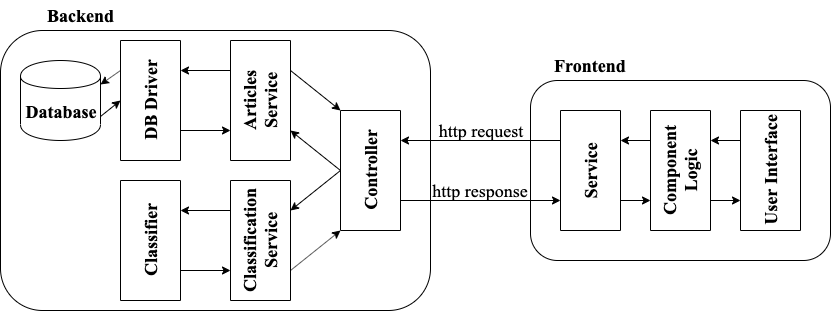

The diagram above was exported from draw.io. Its source (the exported page's mxGraphModel, read from the mxfile embedded in the PNG):
<mxGraphModel dx="946" dy="436" grid="1" gridSize="10" guides="1" tooltips="1" connect="1" arrows="1" fold="1" page="1" pageScale="1" pageWidth="1400" pageHeight="840" math="0" shadow="0">
  <root>
    <mxCell id="0" />
    <mxCell id="1" parent="0" />
    <mxCell id="uP4zDe6C-XZIVR4CW9Zg-1" value="" style="rounded=1;whiteSpace=wrap;html=1;glass=0;fillColor=none;" vertex="1" parent="1">
      <mxGeometry x="70" y="70" width="430" height="280" as="geometry" />
    </mxCell>
    <mxCell id="uP4zDe6C-XZIVR4CW9Zg-11" style="edgeStyle=none;rounded=0;orthogonalLoop=1;jettySize=auto;html=1;exitX=0.5;exitY=0;exitDx=0;exitDy=0;entryX=0.25;entryY=1;entryDx=0;entryDy=0;" edge="1" parent="1" source="uP4zDe6C-XZIVR4CW9Zg-2" target="uP4zDe6C-XZIVR4CW9Zg-4">
      <mxGeometry relative="1" as="geometry" />
    </mxCell>
    <mxCell id="uP4zDe6C-XZIVR4CW9Zg-14" style="edgeStyle=none;rounded=0;orthogonalLoop=1;jettySize=auto;html=1;exitX=0.5;exitY=0;exitDx=0;exitDy=0;entryX=0.75;entryY=1;entryDx=0;entryDy=0;" edge="1" parent="1" source="uP4zDe6C-XZIVR4CW9Zg-2" target="uP4zDe6C-XZIVR4CW9Zg-3">
      <mxGeometry relative="1" as="geometry" />
    </mxCell>
    <mxCell id="uP4zDe6C-XZIVR4CW9Zg-29" style="edgeStyle=none;rounded=0;orthogonalLoop=1;jettySize=auto;html=1;exitX=0.25;exitY=1;exitDx=0;exitDy=0;entryX=0.25;entryY=0;entryDx=0;entryDy=0;" edge="1" parent="1" source="uP4zDe6C-XZIVR4CW9Zg-2" target="uP4zDe6C-XZIVR4CW9Zg-25">
      <mxGeometry relative="1" as="geometry" />
    </mxCell>
    <mxCell id="uP4zDe6C-XZIVR4CW9Zg-2" value="&lt;font style=&quot;font-size: 18px&quot; face=&quot;Times New Roman&quot;&gt;Controller&lt;/font&gt;" style="rounded=0;whiteSpace=wrap;html=1;glass=0;fillColor=none;rotation=-90;fontStyle=1" vertex="1" parent="1">
      <mxGeometry x="380" y="180" width="120" height="60" as="geometry" />
    </mxCell>
    <mxCell id="uP4zDe6C-XZIVR4CW9Zg-16" style="edgeStyle=none;rounded=0;orthogonalLoop=1;jettySize=auto;html=1;exitX=0.25;exitY=1;exitDx=0;exitDy=0;entryX=0;entryY=0;entryDx=0;entryDy=0;" edge="1" parent="1" source="uP4zDe6C-XZIVR4CW9Zg-3" target="uP4zDe6C-XZIVR4CW9Zg-2">
      <mxGeometry relative="1" as="geometry" />
    </mxCell>
    <mxCell id="uP4zDe6C-XZIVR4CW9Zg-17" style="edgeStyle=none;rounded=0;orthogonalLoop=1;jettySize=auto;html=1;exitX=0.75;exitY=0;exitDx=0;exitDy=0;entryX=0.75;entryY=1;entryDx=0;entryDy=0;" edge="1" parent="1" source="uP4zDe6C-XZIVR4CW9Zg-3" target="uP4zDe6C-XZIVR4CW9Zg-5">
      <mxGeometry relative="1" as="geometry" />
    </mxCell>
    <mxCell id="uP4zDe6C-XZIVR4CW9Zg-3" value="&lt;font style=&quot;font-size: 18px&quot; face=&quot;Times New Roman&quot;&gt;Classification Service&lt;br&gt;&lt;/font&gt;" style="rounded=0;whiteSpace=wrap;html=1;glass=0;fillColor=none;rotation=-90;fontStyle=1" vertex="1" parent="1">
      <mxGeometry x="270" y="250" width="120" height="60" as="geometry" />
    </mxCell>
    <mxCell id="uP4zDe6C-XZIVR4CW9Zg-13" style="edgeStyle=none;rounded=0;orthogonalLoop=1;jettySize=auto;html=1;exitX=0.75;exitY=1;exitDx=0;exitDy=0;entryX=1;entryY=0;entryDx=0;entryDy=0;" edge="1" parent="1" source="uP4zDe6C-XZIVR4CW9Zg-4" target="uP4zDe6C-XZIVR4CW9Zg-2">
      <mxGeometry relative="1" as="geometry" />
    </mxCell>
    <mxCell id="uP4zDe6C-XZIVR4CW9Zg-19" style="edgeStyle=none;rounded=0;orthogonalLoop=1;jettySize=auto;html=1;exitX=0.75;exitY=0;exitDx=0;exitDy=0;entryX=0.75;entryY=1;entryDx=0;entryDy=0;" edge="1" parent="1" source="uP4zDe6C-XZIVR4CW9Zg-4" target="uP4zDe6C-XZIVR4CW9Zg-6">
      <mxGeometry relative="1" as="geometry" />
    </mxCell>
    <mxCell id="uP4zDe6C-XZIVR4CW9Zg-4" value="&lt;font style=&quot;font-size: 18px&quot; face=&quot;Times New Roman&quot;&gt;Articles Service&lt;/font&gt;" style="rounded=0;whiteSpace=wrap;html=1;glass=0;fillColor=none;rotation=-90;fontStyle=1" vertex="1" parent="1">
      <mxGeometry x="270" y="110" width="120" height="60" as="geometry" />
    </mxCell>
    <mxCell id="uP4zDe6C-XZIVR4CW9Zg-18" style="edgeStyle=none;rounded=0;orthogonalLoop=1;jettySize=auto;html=1;exitX=0.25;exitY=1;exitDx=0;exitDy=0;entryX=0.25;entryY=0;entryDx=0;entryDy=0;" edge="1" parent="1" source="uP4zDe6C-XZIVR4CW9Zg-5" target="uP4zDe6C-XZIVR4CW9Zg-3">
      <mxGeometry relative="1" as="geometry" />
    </mxCell>
    <mxCell id="uP4zDe6C-XZIVR4CW9Zg-5" value="&lt;font style=&quot;font-size: 18px&quot; face=&quot;Times New Roman&quot;&gt;Classifier&lt;br&gt;&lt;/font&gt;" style="rounded=0;whiteSpace=wrap;html=1;glass=0;fillColor=none;rotation=-90;fontStyle=1" vertex="1" parent="1">
      <mxGeometry x="160" y="250" width="120" height="60" as="geometry" />
    </mxCell>
    <mxCell id="uP4zDe6C-XZIVR4CW9Zg-20" style="edgeStyle=none;rounded=0;orthogonalLoop=1;jettySize=auto;html=1;exitX=0.25;exitY=1;exitDx=0;exitDy=0;entryX=0.25;entryY=0;entryDx=0;entryDy=0;" edge="1" parent="1" source="uP4zDe6C-XZIVR4CW9Zg-6" target="uP4zDe6C-XZIVR4CW9Zg-4">
      <mxGeometry relative="1" as="geometry" />
    </mxCell>
    <mxCell id="uP4zDe6C-XZIVR4CW9Zg-22" style="edgeStyle=none;rounded=0;orthogonalLoop=1;jettySize=auto;html=1;exitX=0.75;exitY=0;exitDx=0;exitDy=0;entryX=1;entryY=0.3;entryDx=0;entryDy=0;" edge="1" parent="1" source="uP4zDe6C-XZIVR4CW9Zg-6" target="uP4zDe6C-XZIVR4CW9Zg-7">
      <mxGeometry relative="1" as="geometry" />
    </mxCell>
    <mxCell id="uP4zDe6C-XZIVR4CW9Zg-6" value="&lt;font style=&quot;font-size: 18px&quot; face=&quot;Times New Roman&quot;&gt;DB Driver&lt;br&gt;&lt;/font&gt;" style="rounded=0;whiteSpace=wrap;html=1;glass=0;fillColor=none;rotation=-90;fontStyle=1" vertex="1" parent="1">
      <mxGeometry x="160" y="110" width="120" height="60" as="geometry" />
    </mxCell>
    <mxCell id="uP4zDe6C-XZIVR4CW9Zg-23" style="edgeStyle=none;rounded=0;orthogonalLoop=1;jettySize=auto;html=1;exitX=1;exitY=0.7;exitDx=0;exitDy=0;entryX=0.5;entryY=0;entryDx=0;entryDy=0;" edge="1" parent="1" source="uP4zDe6C-XZIVR4CW9Zg-7" target="uP4zDe6C-XZIVR4CW9Zg-6">
      <mxGeometry relative="1" as="geometry" />
    </mxCell>
    <mxCell id="uP4zDe6C-XZIVR4CW9Zg-7" value="&lt;font face=&quot;Times New Roman&quot; style=&quot;font-size: 18px&quot;&gt;Database&lt;/font&gt;" style="shape=cylinder;whiteSpace=wrap;html=1;boundedLbl=1;backgroundOutline=1;glass=0;fillColor=none;fontStyle=1" vertex="1" parent="1">
      <mxGeometry x="90" y="100" width="80" height="80" as="geometry" />
    </mxCell>
    <mxCell id="uP4zDe6C-XZIVR4CW9Zg-24" value="" style="rounded=1;whiteSpace=wrap;html=1;glass=0;fillColor=none;" vertex="1" parent="1">
      <mxGeometry x="600" y="120" width="300" height="180" as="geometry" />
    </mxCell>
    <mxCell id="uP4zDe6C-XZIVR4CW9Zg-28" style="edgeStyle=none;rounded=0;orthogonalLoop=1;jettySize=auto;html=1;exitX=0.75;exitY=0;exitDx=0;exitDy=0;entryX=0.75;entryY=1;entryDx=0;entryDy=0;" edge="1" parent="1" source="uP4zDe6C-XZIVR4CW9Zg-25" target="uP4zDe6C-XZIVR4CW9Zg-2">
      <mxGeometry relative="1" as="geometry" />
    </mxCell>
    <mxCell id="uP4zDe6C-XZIVR4CW9Zg-31" style="edgeStyle=none;rounded=0;orthogonalLoop=1;jettySize=auto;html=1;exitX=0.25;exitY=1;exitDx=0;exitDy=0;entryX=0.25;entryY=0;entryDx=0;entryDy=0;" edge="1" parent="1" source="uP4zDe6C-XZIVR4CW9Zg-25" target="uP4zDe6C-XZIVR4CW9Zg-26">
      <mxGeometry relative="1" as="geometry" />
    </mxCell>
    <mxCell id="uP4zDe6C-XZIVR4CW9Zg-25" value="&lt;font style=&quot;font-size: 18px&quot; face=&quot;Times New Roman&quot;&gt;Service&lt;br&gt;&lt;/font&gt;" style="rounded=0;whiteSpace=wrap;html=1;glass=0;fillColor=none;rotation=-90;fontStyle=1" vertex="1" parent="1">
      <mxGeometry x="600" y="180" width="120" height="60" as="geometry" />
    </mxCell>
    <mxCell id="uP4zDe6C-XZIVR4CW9Zg-30" style="edgeStyle=none;rounded=0;orthogonalLoop=1;jettySize=auto;html=1;exitX=0.75;exitY=0;exitDx=0;exitDy=0;entryX=0.75;entryY=1;entryDx=0;entryDy=0;" edge="1" parent="1" source="uP4zDe6C-XZIVR4CW9Zg-26" target="uP4zDe6C-XZIVR4CW9Zg-25">
      <mxGeometry relative="1" as="geometry" />
    </mxCell>
    <mxCell id="uP4zDe6C-XZIVR4CW9Zg-33" style="edgeStyle=none;rounded=0;orthogonalLoop=1;jettySize=auto;html=1;exitX=0.25;exitY=1;exitDx=0;exitDy=0;entryX=0.25;entryY=0;entryDx=0;entryDy=0;" edge="1" parent="1" source="uP4zDe6C-XZIVR4CW9Zg-26" target="uP4zDe6C-XZIVR4CW9Zg-27">
      <mxGeometry relative="1" as="geometry" />
    </mxCell>
    <mxCell id="uP4zDe6C-XZIVR4CW9Zg-26" value="&lt;font style=&quot;font-size: 18px&quot; face=&quot;Times New Roman&quot;&gt;Component Logic&lt;br&gt;&lt;/font&gt;" style="rounded=0;whiteSpace=wrap;html=1;glass=0;fillColor=none;rotation=-90;fontStyle=1" vertex="1" parent="1">
      <mxGeometry x="690" y="180" width="120" height="60" as="geometry" />
    </mxCell>
    <mxCell id="uP4zDe6C-XZIVR4CW9Zg-32" style="edgeStyle=none;rounded=0;orthogonalLoop=1;jettySize=auto;html=1;exitX=0.75;exitY=0;exitDx=0;exitDy=0;entryX=0.75;entryY=1;entryDx=0;entryDy=0;" edge="1" parent="1" source="uP4zDe6C-XZIVR4CW9Zg-27" target="uP4zDe6C-XZIVR4CW9Zg-26">
      <mxGeometry relative="1" as="geometry" />
    </mxCell>
    <mxCell id="uP4zDe6C-XZIVR4CW9Zg-27" value="&lt;font style=&quot;font-size: 18px&quot; face=&quot;Times New Roman&quot;&gt;User Interface&lt;br&gt;&lt;/font&gt;" style="rounded=0;whiteSpace=wrap;html=1;glass=0;fillColor=none;rotation=-90;fontStyle=1" vertex="1" parent="1">
      <mxGeometry x="780" y="180" width="120" height="60" as="geometry" />
    </mxCell>
    <mxCell id="uP4zDe6C-XZIVR4CW9Zg-34" value="http request" style="text;html=1;strokeColor=none;fillColor=none;align=center;verticalAlign=middle;whiteSpace=wrap;rounded=0;glass=0;fontFamily=Times New Roman;fontSize=18;" vertex="1" parent="1">
      <mxGeometry x="500" y="160" width="100" height="20" as="geometry" />
    </mxCell>
    <mxCell id="uP4zDe6C-XZIVR4CW9Zg-35" value="http response" style="text;html=1;strokeColor=none;fillColor=none;align=center;verticalAlign=middle;whiteSpace=wrap;rounded=0;glass=0;fontFamily=Times New Roman;fontSize=18;" vertex="1" parent="1">
      <mxGeometry x="500" y="220" width="100" height="20" as="geometry" />
    </mxCell>
    <mxCell id="uP4zDe6C-XZIVR4CW9Zg-36" value="Backend" style="text;html=1;align=center;verticalAlign=middle;resizable=0;points=[];;autosize=1;fontSize=18;fontFamily=Times New Roman;fontStyle=1" vertex="1" parent="1">
      <mxGeometry x="110" y="40" width="80" height="30" as="geometry" />
    </mxCell>
    <mxCell id="uP4zDe6C-XZIVR4CW9Zg-37" value="Frontend" style="text;html=1;align=center;verticalAlign=middle;resizable=0;points=[];;autosize=1;fontSize=18;fontFamily=Times New Roman;fontStyle=1" vertex="1" parent="1">
      <mxGeometry x="615" y="90" width="90" height="30" as="geometry" />
    </mxCell>
  </root>
</mxGraphModel>